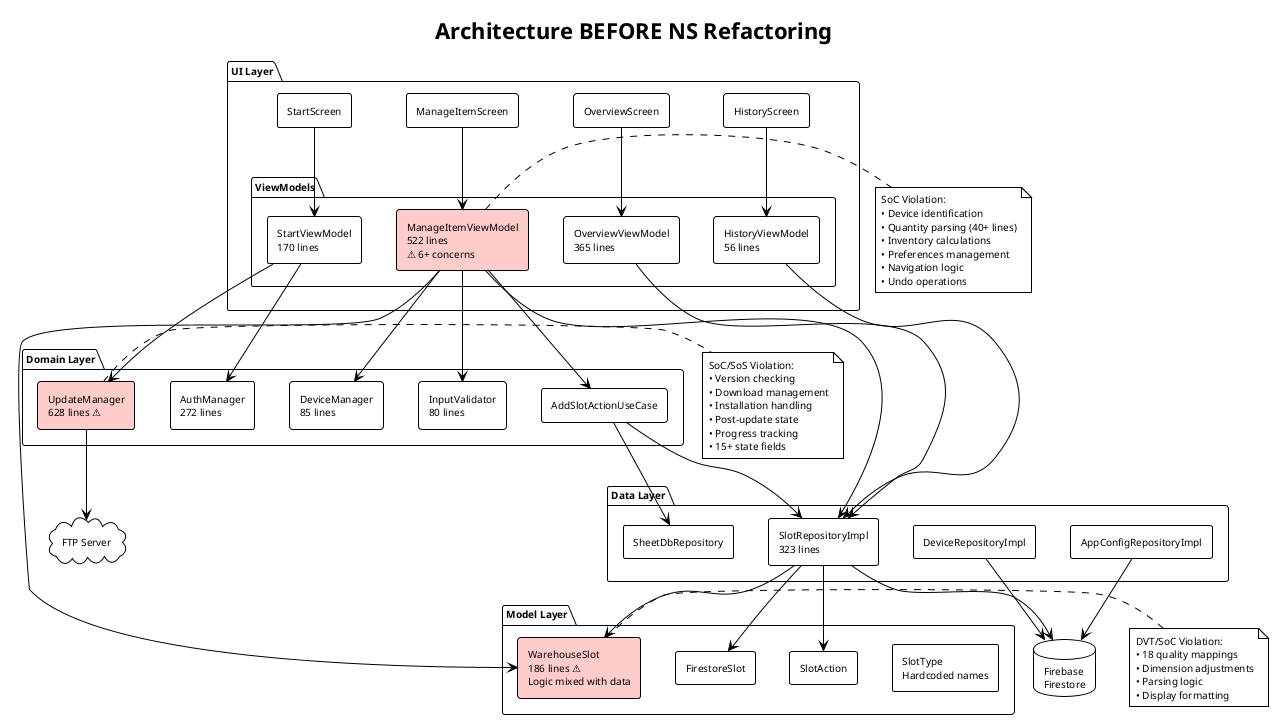

The diagram above was rendered by PlantUML. Its source (embedded in the PNG):
@startuml architecture-before
!theme plain
skinparam componentStyle rectangle
skinparam backgroundColor white
skinparam defaultFontSize 10

title Architecture BEFORE NS Refactoring

package "UI Layer" {
    [StartScreen] as SS
    [ManageItemScreen] as MIS
    [OverviewScreen] as OS
    [HistoryScreen] as HS

    package "ViewModels" {
        [StartViewModel\n170 lines] as SVM
        [ManageItemViewModel\n522 lines\n⚠ 6+ concerns] as MIVM #ffcccc
        [OverviewViewModel\n365 lines] as OVM
        [HistoryViewModel\n56 lines] as HVM
    }
}

package "Domain Layer" {
    [AuthManager\n272 lines] as AM
    [UpdateManager\n628 lines ⚠] as UM #ffcccc
    [DeviceManager\n85 lines] as DM
    [InputValidator\n80 lines] as IV
    [AddSlotActionUseCase] as ASA
}

package "Data Layer" {
    [SlotRepositoryImpl\n323 lines] as SR
    [DeviceRepositoryImpl] as DR
    [AppConfigRepositoryImpl] as ACR
    [SheetDbRepository] as SDB
}

package "Model Layer" {
    [WarehouseSlot\n186 lines ⚠\nLogic mixed with data] as WS #ffcccc
    [FirestoreSlot] as FS
    [SlotAction] as SA
    [SlotType\nHardcoded names] as ST
}

database "Firebase\nFirestore" as FB
cloud "FTP Server" as FTP

' UI to ViewModel
SS --> SVM
MIS --> MIVM
OS --> OVM
HS --> HVM

' ViewModel to Domain
SVM --> AM
SVM --> UM
MIVM --> SR
MIVM --> DM
MIVM --> IV
MIVM --> ASA
OVM --> SR
HVM --> SR

' Domain to Data
ASA --> SR
ASA --> SDB

' Data to External
SR --> FB
DR --> FB
ACR --> FB
UM --> FTP

' Model usage
SR --> WS
SR --> FS
SR --> SA
MIVM --> WS

note right of MIVM
  SoC Violation:
  • Device identification
  • Quantity parsing (40+ lines)
  • Inventory calculations
  • Preferences management
  • Navigation logic
  • Undo operations
end note

note right of UM
  SoC/SoS Violation:
  • Version checking
  • Download management
  • Installation handling
  • Post-update state
  • Progress tracking
  • 15+ state fields
end note

note right of WS
  DVT/SoC Violation:
  • 18 quality mappings
  • Dimension adjustments
  • Parsing logic
  • Display formatting
end note

@enduml